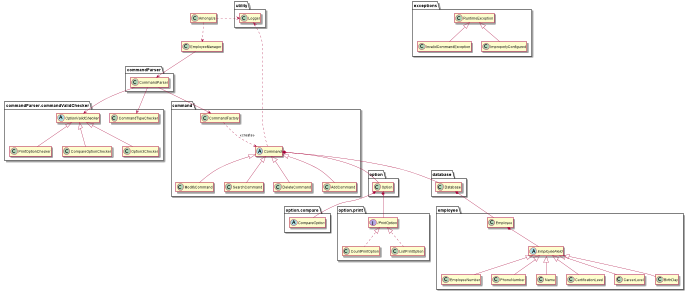

The diagram above was rendered by PlantUML. Its source (embedded in the PNG):
@startuml
'https://plantuml.com/class-diagram

skinparam classAttributeIconSize 0

' PlantUML Parser 자동 생성
'class option.compare.FirstNameCompareOption {
'+ boolean compare(Employee)
'}
class employee.Employee {
- EmployeeNumber employeeNum
- Name name
- CareerLevel cl
- PhoneNumber phoneNum
- BirthDay birthday
- CertificationLevel certi
+ boolean isValid()
+ String toString()
+ String getFullEmployeeNumber()
+ EmployeeNumber getEmployeeNum()
+ void setEmployeeNum(EmployeeNumber)
+ Name getName()
+ void setName(Name)
+ CareerLevel getCl()
+ void setCl(CareerLevel)
+ PhoneNumber getPhoneNum()
+ void setPhoneNum(PhoneNumber)
+ BirthDay getBirthday()
+ void setBirthday(BirthDay)
+ CertificationLevel getCerti()
+ void setCerti(CertificationLevel)
}
class option.print.CountPrintOption {
+ String report(List<Employee>,String)
+ int getPrintLimit()
}
class employee.EmployeeNumber {
- String fullNumber
- String shortNumber
+ String getFullNumber()
+ void setFullNumber()
+ String getShortNumber()
+ void setShortNumber(String)
+ String toString()
+ boolean isValid()
+ boolean isValidString(String)
}
'class option.compare.EmployeeNumberCompareOption {
'+ boolean compare(Employee)
'}
abstract class employee.EmployeeField {
+ String toString()
+ boolean isValid()
+ boolean isValidString(String)
}
interface option.print.IPrintOption {
~ String report(List<Employee>,String)
~ int getPrintLimit()
}
class command.ModifyCommand {
+ String getCommandType()
+ void run()
- Employee getUpdatedEmployee(Employee,String,String)
}
class employee.PhoneNumber {
- String middleNumber
- String lastNumber
+ String getMiddleNumber()
+ void setMiddleNumber(String)
+ String getLastNumber()
+ void setLastNumber(String)
+ String toString()
+ boolean isValid()
+ boolean isValidString(String)
}
abstract class commandParser.commandValidChecker.OptionValidChecker {
+ void check(String,List<String>)
# {abstract}boolean isValid(String,List<String>)
# {abstract}String getErrorMessage()
}
class employee.Name {
- String firstName
- String lastName
+ String getFirstName()
+ void setFirstName(String)
+ String getLastName()
+ void setLastName(String)
+ String toString()
+ boolean isValid()
+ boolean isValidString(String)
}
class command.CommandFactory {
- Database database
+ Command getCommand(String)
}
class employee.CertificationLevel {
- String certi
+ String getCerti()
+ void setCerti(String)
+ String toString()
+ boolean isValid()
+ boolean isValidString(String)
}
class utility.Logger {
- {static} File file
- {static} String DEFAULT_OUTPUT_FILE_PATH
- {static} String outputFilePath
- {static} ArrayList<String> printBuffer
+ {static} void setOutputFilePath(String)
+ {static} void logConsole(String)
+ {static} void appendLog(String)
+ {static} void flushLogToFile()
+ {static} void flushLogToConsole()
+ {static} void logFile(String)
- {static} boolean getOrCreateFile()
}
'class option.compare.NameCompareOption {
'+ boolean compare(Employee)
'}
class exceptions.InvalidCommandException {
}
'class option.compare.LastNameCompareOption {
'+ boolean compare(Employee)
'}
class option.Option {
- IPrintOption printOption
- CompareOption compareOption
+ IPrintOption getPrintOption()
+ CompareOption getCompareOption()
}
class commandParser.CommandParser {
- {static} int MIN_SPLIT_CNT
- String delimiter
- CommandTypeChecker commandTypeChecker
- List<OptionValidChecker> optionCheckerList
- CommandFactory commandFactory
- int printLimit
+ Command parseCommand(String)
- boolean isValidCommandLine(String)
- void checkArgsValidation(String,List<String>,List<String>)
- Command getCommand(String,List<String>,List<String>)
- Option getCommandOption(List<String>,List<String>)
- IPrintOption getPrintOption(String)
- CompareOption getCompareOption(String,String,String)
}
class command.SearchCommand {
- List<Employee> testResult
+ String getCommandType()
+ void run()
+ List<Employee> getTestResult()
}
'class option.compare.DefaultCompareOption {
'+ boolean compare(Employee)
'}
'class option.compare.CareerLevelCompareOption {
'+ boolean compare(Employee)
'}
class commandParser.commandValidChecker.PrintOptionChecker {
+ boolean isValid(String,List<String>)
# String getErrorMessage()
}
class command.DeleteCommand {
+ String getCommandType()
+ void run()
}
class commandParser.commandValidChecker.CommandTypeChecker {
- List<String> commandList
+ void check(String)
+ boolean isValid(String)
}
class database.Database {
- List<Employee> employees
- Set<String> usedEmpNumbers
- boolean sorted
+ List<Employee> select()
+ List<Employee> select(CompareOption)
+ List<Employee> select(CompareOption,int)
+ void delete(Employee)
+ void insert(Employee)
+ void update(Employee,Employee)
- void sortDatabase()
- boolean isDuplicateEmployeeNumber(String)
}
'class option.compare.BirthdayYearCompareOption {
'+ boolean compare(Employee)
'}
class commandParser.commandValidChecker.CompareOptionChecker {
- Map<String,List<String>> columnOptionMap
+ boolean isValid(String,List<String>)
# String getErrorMessage()
}
class EmployeeManager {
- CommandParser commandParser
+ void runCommand(String)
}
'class option.compare.BirthdayCompareOption {
'+ boolean compare(Employee)
'}
class exceptions.ImproperlyConfigured {
}
class employee.CareerLevel {
- String cl
+ String getCl()
+ void setCl(String)
+ String toString()
+ boolean isValid()
+ boolean isValidString(String)
}
abstract class option.compare.CompareOption {
# String query
+ {abstract}boolean compare(Employee)
}
'class option.compare.CertificationCompareOption {
'+ boolean compare(Employee)
'}
'class option.print.ListPrintOption {
'- int printLimit
'+ String report(List<Employee>,String)
'+ int getPrintLimit()
'}
'class option.compare.BirthdayMonthCompareOption {
'+ boolean compare(Employee)
'}
'class option.compare.PhoneNumberCompareOption {
'+ boolean compare(Employee)
'}
'class option.compare.LastPhoneNumberCompareOption {
'+ boolean compare(Employee)
'}
'class option.compare.MiddlePhoneNumberCompareOption {
'+ boolean compare(Employee)
'}
abstract class command.Command {
# int paramCount
# Database database
# Option option
# List<String> params
# void print(List<Employee>)
# boolean isParamCountValid()
+ Database getDatabase()
+ Option getOption()
+ void setOption(Option)
+ List<String> getParams()
+ void setParams(List<String>)
+ {abstract}String getCommandType()
+ {abstract}void run()
}
'class option.compare.BirthdayDayCompareOption {
'+ boolean compare(Employee)
'}
class commandParser.commandValidChecker.Option3Checker {
+ boolean isValid(String,List<String>)
# String getErrorMessage()
}
class employee.BirthDay {
- String year
- String month
- String day
+ String getYear()
+ void setYear(String)
+ String getMonth()
+ void setMonth(String)
+ String getDay()
+ void setDay(String)
+ String toString()
+ boolean isValid()
+ boolean isValidString(String)
}
class command.AddCommand {
+ String getCommandType()
+ void run()
- Employee makeNewbie(List<String>)
}
class AmongUs {
- {static} String DEFAULT_INPUT_FILE_PATH
- {static} String DEFAULT_OUTPUT_FILE_PATH
- {static} String inputFileName
- {static} String outputFileName
+ {static} void main(String[])
- {static} void setupFiles(String[])
}


option.print.IPrintOption <|.. option.print.CountPrintOption
employee.EmployeeField <|-- employee.EmployeeNumber
command.Command <|-- command.ModifyCommand
employee.EmployeeField <|-- employee.PhoneNumber
employee.EmployeeField <|-- employee.Name
employee.EmployeeField <|-- employee.CertificationLevel
exceptions.RuntimeException <|-- exceptions.InvalidCommandException
command.Command <|-- command.SearchCommand
commandParser.commandValidChecker.OptionValidChecker <|-- commandParser.commandValidChecker.PrintOptionChecker
command.Command <|-- command.DeleteCommand
commandParser.commandValidChecker.OptionValidChecker <|-- commandParser.commandValidChecker.CompareOptionChecker
exceptions.RuntimeException <|-- exceptions.ImproperlyConfigured
employee.EmployeeField <|-- employee.CareerLevel
option.print.IPrintOption <|.. option.print.ListPrintOption
'option.compare.CompareOption <|-- option.compare.EmployeeNumberCompareOption
'option.compare.CompareOption <|-- option.compare.NameCompareOption
'option.compare.CompareOption <|-- option.compare.DefaultCompareOption
'option.compare.CompareOption <|-- option.compare.CertificationCompareOption
'option.compare.CompareOption <|-- option.compare.FirstNameCompareOption
'option.compare.CompareOption <|-- option.compare.LastNameCompareOption
'option.compare.CompareOption <|-- option.compare.CareerLevelCompareOption
'option.compare.CompareOption <|-- option.compare.BirthdayYearCompareOption
'option.compare.CompareOption <|-- option.compare.BirthdayCompareOption
'option.compare.CompareOption <|-- option.compare.BirthdayMonthCompareOption
'option.compare.CompareOption <|-- option.compare.PhoneNumberCompareOption
'option.compare.CompareOption <|-- option.compare.LastPhoneNumberCompareOption
'option.compare.CompareOption <|-- option.compare.MiddlePhoneNumberCompareOption
'option.compare.CompareOption <|-- option.compare.BirthdayDayCompareOption
commandParser.commandValidChecker.OptionValidChecker <|-- commandParser.commandValidChecker.Option3Checker
employee.EmployeeField <|-- employee.BirthDay
command.Command <|-- command.AddCommand

' Manual 작성
AmongUs ..> EmployeeManager
EmployeeManager --> commandParser.CommandParser
commandParser.CommandParser --> commandParser.commandValidChecker.CommandTypeChecker
commandParser.CommandParser --> commandParser.commandValidChecker.OptionValidChecker
commandParser.CommandParser --> command.CommandFactory
command.CommandFactory ..> command.Command: <<create>>

command.Command *-- database.Database
command.Command *-- option.Option

database.Database *-- employee.Employee
employee.Employee *-- employee.EmployeeField

AmongUs .> utility.Logger
command.Command .up.> utility.Logger

option.Option *-- option.print.IPrintOption
option.Option *-- option.compare.CompareOption

' Hide Option
hide members
'hide fields
'hide methods

'hide circle
'hide stereotype

@enduml